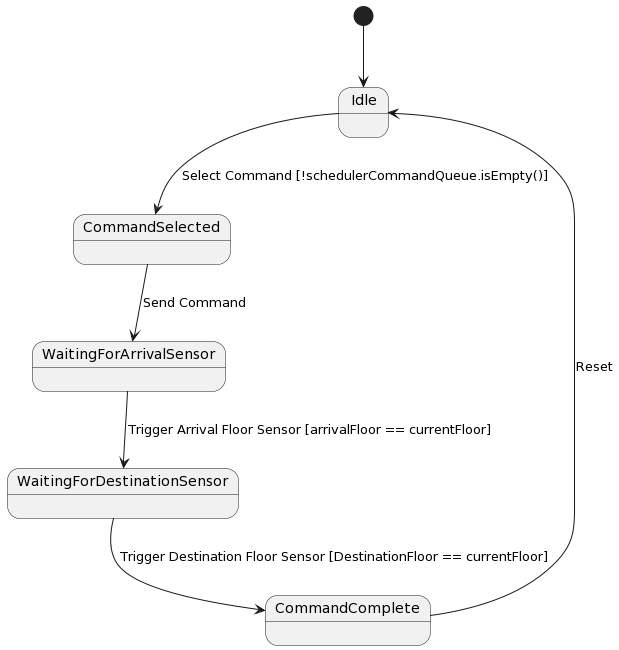

The diagram above was rendered by PlantUML. Its source (embedded in the PNG):
@startuml
[*] --> Idle
Idle --> CommandSelected : Select Command [!schedulerCommandQueue.isEmpty()]
CommandSelected --> WaitingForArrivalSensor : Send Command
WaitingForArrivalSensor --> WaitingForDestinationSensor : Trigger Arrival Floor Sensor [arrivalFloor == currentFloor]
WaitingForDestinationSensor --> CommandComplete: Trigger Destination Floor Sensor [DestinationFloor == currentFloor]
CommandComplete --> Idle: Reset
@enduml